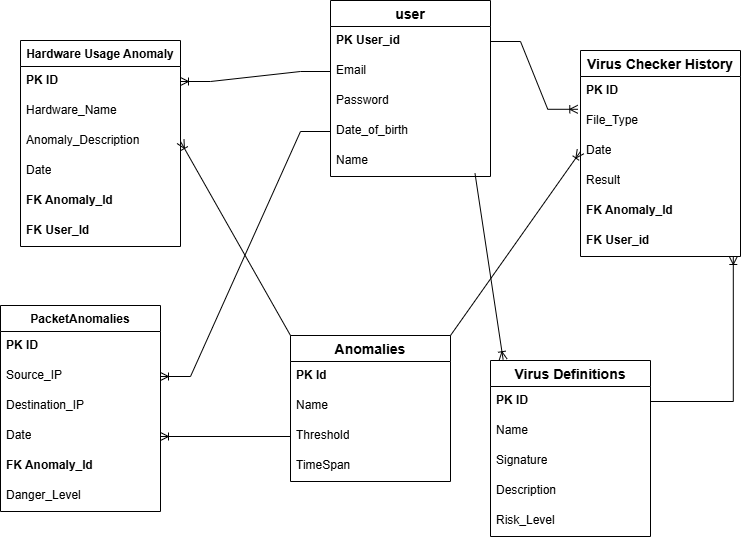

The diagram above was exported from draw.io. Its source (the exported page's mxGraphModel, read from the mxfile embedded in the PNG):
<mxGraphModel dx="1892" dy="1726" grid="1" gridSize="10" guides="1" tooltips="1" connect="1" arrows="1" fold="1" page="1" pageScale="1" pageWidth="850" pageHeight="1100" math="0" shadow="0" extFonts="Permanent Marker^https://fonts.googleapis.com/css?family=Permanent+Marker">
  <root>
    <mxCell id="0" />
    <mxCell id="1" parent="0" />
    <mxCell id="HMKjmh8AD4xDB4Pveasa-1" value="Virus Checker History" style="swimlane;fontStyle=1;childLayout=stackLayout;horizontal=1;startSize=26;horizontalStack=0;resizeParent=1;resizeParentMax=0;resizeLast=0;collapsible=1;marginBottom=0;align=center;fontSize=14;" parent="1" vertex="1">
      <mxGeometry x="380" y="-230" width="160" height="206" as="geometry" />
    </mxCell>
    <mxCell id="HMKjmh8AD4xDB4Pveasa-2" value="&lt;b&gt;PK ID&lt;/b&gt;" style="text;strokeColor=none;fillColor=none;spacingLeft=4;spacingRight=4;overflow=hidden;rotatable=0;points=[[0,0.5],[1,0.5]];portConstraint=eastwest;fontSize=12;whiteSpace=wrap;html=1;" parent="HMKjmh8AD4xDB4Pveasa-1" vertex="1">
      <mxGeometry y="26" width="160" height="30" as="geometry" />
    </mxCell>
    <mxCell id="HMKjmh8AD4xDB4Pveasa-3" value="File_Type" style="text;strokeColor=none;fillColor=none;spacingLeft=4;spacingRight=4;overflow=hidden;rotatable=0;points=[[0,0.5],[1,0.5]];portConstraint=eastwest;fontSize=12;whiteSpace=wrap;html=1;" parent="HMKjmh8AD4xDB4Pveasa-1" vertex="1">
      <mxGeometry y="56" width="160" height="30" as="geometry" />
    </mxCell>
    <mxCell id="HMKjmh8AD4xDB4Pveasa-4" value="Date" style="text;strokeColor=none;fillColor=none;spacingLeft=4;spacingRight=4;overflow=hidden;rotatable=0;points=[[0,0.5],[1,0.5]];portConstraint=eastwest;fontSize=12;whiteSpace=wrap;html=1;" parent="HMKjmh8AD4xDB4Pveasa-1" vertex="1">
      <mxGeometry y="86" width="160" height="30" as="geometry" />
    </mxCell>
    <mxCell id="HMKjmh8AD4xDB4Pveasa-5" value="Result" style="text;strokeColor=none;fillColor=none;spacingLeft=4;spacingRight=4;overflow=hidden;rotatable=0;points=[[0,0.5],[1,0.5]];portConstraint=eastwest;fontSize=12;whiteSpace=wrap;html=1;" parent="HMKjmh8AD4xDB4Pveasa-1" vertex="1">
      <mxGeometry y="116" width="160" height="30" as="geometry" />
    </mxCell>
    <mxCell id="HMKjmh8AD4xDB4Pveasa-6" value="&lt;b&gt;FK Anomaly_Id&lt;/b&gt;" style="text;strokeColor=none;fillColor=none;spacingLeft=4;spacingRight=4;overflow=hidden;rotatable=0;points=[[0,0.5],[1,0.5]];portConstraint=eastwest;fontSize=12;whiteSpace=wrap;html=1;" parent="HMKjmh8AD4xDB4Pveasa-1" vertex="1">
      <mxGeometry y="146" width="160" height="30" as="geometry" />
    </mxCell>
    <mxCell id="HMKjmh8AD4xDB4Pveasa-40" value="&lt;b&gt;FK User_id&lt;/b&gt;" style="text;strokeColor=none;fillColor=none;spacingLeft=4;spacingRight=4;overflow=hidden;rotatable=0;points=[[0,0.5],[1,0.5]];portConstraint=eastwest;fontSize=12;whiteSpace=wrap;html=1;" parent="HMKjmh8AD4xDB4Pveasa-1" vertex="1">
      <mxGeometry y="176" width="160" height="30" as="geometry" />
    </mxCell>
    <mxCell id="HMKjmh8AD4xDB4Pveasa-7" value="user" style="swimlane;fontStyle=1;childLayout=stackLayout;horizontal=1;startSize=26;horizontalStack=0;resizeParent=1;resizeParentMax=0;resizeLast=0;collapsible=1;marginBottom=0;align=center;fontSize=14;" parent="1" vertex="1">
      <mxGeometry x="130" y="-280" width="160" height="176" as="geometry" />
    </mxCell>
    <mxCell id="HMKjmh8AD4xDB4Pveasa-8" value="&lt;b&gt;PK User_id&lt;/b&gt;" style="text;strokeColor=none;fillColor=none;spacingLeft=4;spacingRight=4;overflow=hidden;rotatable=0;points=[[0,0.5],[1,0.5]];portConstraint=eastwest;fontSize=12;whiteSpace=wrap;html=1;" parent="HMKjmh8AD4xDB4Pveasa-7" vertex="1">
      <mxGeometry y="26" width="160" height="30" as="geometry" />
    </mxCell>
    <mxCell id="HMKjmh8AD4xDB4Pveasa-9" value="Email" style="text;strokeColor=none;fillColor=none;spacingLeft=4;spacingRight=4;overflow=hidden;rotatable=0;points=[[0,0.5],[1,0.5]];portConstraint=eastwest;fontSize=12;whiteSpace=wrap;html=1;" parent="HMKjmh8AD4xDB4Pveasa-7" vertex="1">
      <mxGeometry y="56" width="160" height="30" as="geometry" />
    </mxCell>
    <mxCell id="HMKjmh8AD4xDB4Pveasa-10" value="Password" style="text;strokeColor=none;fillColor=none;spacingLeft=4;spacingRight=4;overflow=hidden;rotatable=0;points=[[0,0.5],[1,0.5]];portConstraint=eastwest;fontSize=12;whiteSpace=wrap;html=1;" parent="HMKjmh8AD4xDB4Pveasa-7" vertex="1">
      <mxGeometry y="86" width="160" height="30" as="geometry" />
    </mxCell>
    <mxCell id="HMKjmh8AD4xDB4Pveasa-11" value="Date_of_birth" style="text;strokeColor=none;fillColor=none;spacingLeft=4;spacingRight=4;overflow=hidden;rotatable=0;points=[[0,0.5],[1,0.5]];portConstraint=eastwest;fontSize=12;whiteSpace=wrap;html=1;" parent="HMKjmh8AD4xDB4Pveasa-7" vertex="1">
      <mxGeometry y="116" width="160" height="30" as="geometry" />
    </mxCell>
    <mxCell id="HMKjmh8AD4xDB4Pveasa-12" value="Name" style="text;strokeColor=none;fillColor=none;spacingLeft=4;spacingRight=4;overflow=hidden;rotatable=0;points=[[0,0.5],[1,0.5]];portConstraint=eastwest;fontSize=12;whiteSpace=wrap;html=1;" parent="HMKjmh8AD4xDB4Pveasa-7" vertex="1">
      <mxGeometry y="146" width="160" height="30" as="geometry" />
    </mxCell>
    <mxCell id="HMKjmh8AD4xDB4Pveasa-14" value="Hardware Usage Anomaly" style="swimlane;fontStyle=1;childLayout=stackLayout;horizontal=1;startSize=26;horizontalStack=0;resizeParent=1;resizeParentMax=0;resizeLast=0;collapsible=1;marginBottom=0;align=center;fontSize=12;" parent="1" vertex="1">
      <mxGeometry x="-180" y="-240" width="160" height="206" as="geometry" />
    </mxCell>
    <mxCell id="HMKjmh8AD4xDB4Pveasa-15" value="&lt;b&gt;PK ID&lt;/b&gt;" style="text;strokeColor=none;fillColor=none;spacingLeft=4;spacingRight=4;overflow=hidden;rotatable=0;points=[[0,0.5],[1,0.5]];portConstraint=eastwest;fontSize=12;whiteSpace=wrap;html=1;" parent="HMKjmh8AD4xDB4Pveasa-14" vertex="1">
      <mxGeometry y="26" width="160" height="30" as="geometry" />
    </mxCell>
    <mxCell id="HMKjmh8AD4xDB4Pveasa-16" value="Hardware_Name" style="text;strokeColor=none;fillColor=none;spacingLeft=4;spacingRight=4;overflow=hidden;rotatable=0;points=[[0,0.5],[1,0.5]];portConstraint=eastwest;fontSize=12;whiteSpace=wrap;html=1;" parent="HMKjmh8AD4xDB4Pveasa-14" vertex="1">
      <mxGeometry y="56" width="160" height="30" as="geometry" />
    </mxCell>
    <mxCell id="HMKjmh8AD4xDB4Pveasa-17" value="Anomaly_Description" style="text;strokeColor=none;fillColor=none;spacingLeft=4;spacingRight=4;overflow=hidden;rotatable=0;points=[[0,0.5],[1,0.5]];portConstraint=eastwest;fontSize=12;whiteSpace=wrap;html=1;" parent="HMKjmh8AD4xDB4Pveasa-14" vertex="1">
      <mxGeometry y="86" width="160" height="30" as="geometry" />
    </mxCell>
    <mxCell id="HMKjmh8AD4xDB4Pveasa-18" value="Date" style="text;strokeColor=none;fillColor=none;spacingLeft=4;spacingRight=4;overflow=hidden;rotatable=0;points=[[0,0.5],[1,0.5]];portConstraint=eastwest;fontSize=12;whiteSpace=wrap;html=1;" parent="HMKjmh8AD4xDB4Pveasa-14" vertex="1">
      <mxGeometry y="116" width="160" height="30" as="geometry" />
    </mxCell>
    <mxCell id="HMKjmh8AD4xDB4Pveasa-19" value="&lt;b&gt;FK Anomaly_Id&lt;/b&gt;" style="text;strokeColor=none;fillColor=none;spacingLeft=4;spacingRight=4;overflow=hidden;rotatable=0;points=[[0,0.5],[1,0.5]];portConstraint=eastwest;fontSize=12;whiteSpace=wrap;html=1;" parent="HMKjmh8AD4xDB4Pveasa-14" vertex="1">
      <mxGeometry y="146" width="160" height="30" as="geometry" />
    </mxCell>
    <mxCell id="HMKjmh8AD4xDB4Pveasa-21" value="&lt;b&gt;FK User_Id&lt;/b&gt;" style="text;strokeColor=none;fillColor=none;spacingLeft=4;spacingRight=4;overflow=hidden;rotatable=0;points=[[0,0.5],[1,0.5]];portConstraint=eastwest;fontSize=12;whiteSpace=wrap;html=1;" parent="HMKjmh8AD4xDB4Pveasa-14" vertex="1">
      <mxGeometry y="176" width="160" height="30" as="geometry" />
    </mxCell>
    <mxCell id="HMKjmh8AD4xDB4Pveasa-22" value="PacketAnomalies" style="swimlane;fontStyle=1;childLayout=stackLayout;horizontal=1;startSize=26;horizontalStack=0;resizeParent=1;resizeParentMax=0;resizeLast=0;collapsible=1;marginBottom=0;align=center;fontSize=12;" parent="1" vertex="1">
      <mxGeometry x="-200" y="25" width="160" height="206" as="geometry" />
    </mxCell>
    <mxCell id="HMKjmh8AD4xDB4Pveasa-23" value="&lt;b&gt;PK ID&lt;/b&gt;" style="text;strokeColor=none;fillColor=none;spacingLeft=4;spacingRight=4;overflow=hidden;rotatable=0;points=[[0,0.5],[1,0.5]];portConstraint=eastwest;fontSize=12;whiteSpace=wrap;html=1;" parent="HMKjmh8AD4xDB4Pveasa-22" vertex="1">
      <mxGeometry y="26" width="160" height="30" as="geometry" />
    </mxCell>
    <mxCell id="HMKjmh8AD4xDB4Pveasa-24" value="Source_IP" style="text;strokeColor=none;fillColor=none;spacingLeft=4;spacingRight=4;overflow=hidden;rotatable=0;points=[[0,0.5],[1,0.5]];portConstraint=eastwest;fontSize=12;whiteSpace=wrap;html=1;" parent="HMKjmh8AD4xDB4Pveasa-22" vertex="1">
      <mxGeometry y="56" width="160" height="30" as="geometry" />
    </mxCell>
    <mxCell id="HMKjmh8AD4xDB4Pveasa-25" value="Destination_IP" style="text;strokeColor=none;fillColor=none;spacingLeft=4;spacingRight=4;overflow=hidden;rotatable=0;points=[[0,0.5],[1,0.5]];portConstraint=eastwest;fontSize=12;whiteSpace=wrap;html=1;" parent="HMKjmh8AD4xDB4Pveasa-22" vertex="1">
      <mxGeometry y="86" width="160" height="30" as="geometry" />
    </mxCell>
    <mxCell id="HMKjmh8AD4xDB4Pveasa-26" value="Date" style="text;strokeColor=none;fillColor=none;spacingLeft=4;spacingRight=4;overflow=hidden;rotatable=0;points=[[0,0.5],[1,0.5]];portConstraint=eastwest;fontSize=12;whiteSpace=wrap;html=1;" parent="HMKjmh8AD4xDB4Pveasa-22" vertex="1">
      <mxGeometry y="116" width="160" height="30" as="geometry" />
    </mxCell>
    <mxCell id="HMKjmh8AD4xDB4Pveasa-27" value="&lt;b&gt;FK Anomaly_Id&lt;/b&gt;" style="text;strokeColor=none;fillColor=none;spacingLeft=4;spacingRight=4;overflow=hidden;rotatable=0;points=[[0,0.5],[1,0.5]];portConstraint=eastwest;fontSize=12;whiteSpace=wrap;html=1;" parent="HMKjmh8AD4xDB4Pveasa-22" vertex="1">
      <mxGeometry y="146" width="160" height="30" as="geometry" />
    </mxCell>
    <mxCell id="HMKjmh8AD4xDB4Pveasa-28" value="Danger_Level" style="text;strokeColor=none;fillColor=none;spacingLeft=4;spacingRight=4;overflow=hidden;rotatable=0;points=[[0,0.5],[1,0.5]];portConstraint=eastwest;fontSize=12;whiteSpace=wrap;html=1;" parent="HMKjmh8AD4xDB4Pveasa-22" vertex="1">
      <mxGeometry y="176" width="160" height="30" as="geometry" />
    </mxCell>
    <mxCell id="HMKjmh8AD4xDB4Pveasa-31" value="Anomalies" style="swimlane;fontStyle=1;childLayout=stackLayout;horizontal=1;startSize=26;horizontalStack=0;resizeParent=1;resizeParentMax=0;resizeLast=0;collapsible=1;marginBottom=0;align=center;fontSize=14;" parent="1" vertex="1">
      <mxGeometry x="90" y="55" width="160" height="146" as="geometry" />
    </mxCell>
    <mxCell id="HMKjmh8AD4xDB4Pveasa-32" value="&lt;b&gt;PK Id&lt;/b&gt;" style="text;strokeColor=none;fillColor=none;spacingLeft=4;spacingRight=4;overflow=hidden;rotatable=0;points=[[0,0.5],[1,0.5]];portConstraint=eastwest;fontSize=12;whiteSpace=wrap;html=1;" parent="HMKjmh8AD4xDB4Pveasa-31" vertex="1">
      <mxGeometry y="26" width="160" height="30" as="geometry" />
    </mxCell>
    <mxCell id="HMKjmh8AD4xDB4Pveasa-33" value="Name" style="text;strokeColor=none;fillColor=none;spacingLeft=4;spacingRight=4;overflow=hidden;rotatable=0;points=[[0,0.5],[1,0.5]];portConstraint=eastwest;fontSize=12;whiteSpace=wrap;html=1;" parent="HMKjmh8AD4xDB4Pveasa-31" vertex="1">
      <mxGeometry y="56" width="160" height="30" as="geometry" />
    </mxCell>
    <mxCell id="HMKjmh8AD4xDB4Pveasa-34" value="Threshold" style="text;strokeColor=none;fillColor=none;spacingLeft=4;spacingRight=4;overflow=hidden;rotatable=0;points=[[0,0.5],[1,0.5]];portConstraint=eastwest;fontSize=12;whiteSpace=wrap;html=1;" parent="HMKjmh8AD4xDB4Pveasa-31" vertex="1">
      <mxGeometry y="86" width="160" height="30" as="geometry" />
    </mxCell>
    <mxCell id="HMKjmh8AD4xDB4Pveasa-35" value="TimeSpan" style="text;strokeColor=none;fillColor=none;spacingLeft=4;spacingRight=4;overflow=hidden;rotatable=0;points=[[0,0.5],[1,0.5]];portConstraint=eastwest;fontSize=12;whiteSpace=wrap;html=1;" parent="HMKjmh8AD4xDB4Pveasa-31" vertex="1">
      <mxGeometry y="116" width="160" height="30" as="geometry" />
    </mxCell>
    <mxCell id="HMKjmh8AD4xDB4Pveasa-41" value="Virus Definitions" style="swimlane;fontStyle=1;childLayout=stackLayout;horizontal=1;startSize=26;horizontalStack=0;resizeParent=1;resizeParentMax=0;resizeLast=0;collapsible=1;marginBottom=0;align=center;fontSize=14;" parent="1" vertex="1">
      <mxGeometry x="290" y="80" width="160" height="176" as="geometry" />
    </mxCell>
    <mxCell id="HMKjmh8AD4xDB4Pveasa-42" value="&lt;b&gt;PK ID&lt;/b&gt;" style="text;strokeColor=none;fillColor=none;spacingLeft=4;spacingRight=4;overflow=hidden;rotatable=0;points=[[0,0.5],[1,0.5]];portConstraint=eastwest;fontSize=12;whiteSpace=wrap;html=1;" parent="HMKjmh8AD4xDB4Pveasa-41" vertex="1">
      <mxGeometry y="26" width="160" height="30" as="geometry" />
    </mxCell>
    <mxCell id="HMKjmh8AD4xDB4Pveasa-43" value="Name" style="text;strokeColor=none;fillColor=none;spacingLeft=4;spacingRight=4;overflow=hidden;rotatable=0;points=[[0,0.5],[1,0.5]];portConstraint=eastwest;fontSize=12;whiteSpace=wrap;html=1;" parent="HMKjmh8AD4xDB4Pveasa-41" vertex="1">
      <mxGeometry y="56" width="160" height="30" as="geometry" />
    </mxCell>
    <mxCell id="HMKjmh8AD4xDB4Pveasa-44" value="Signature" style="text;strokeColor=none;fillColor=none;spacingLeft=4;spacingRight=4;overflow=hidden;rotatable=0;points=[[0,0.5],[1,0.5]];portConstraint=eastwest;fontSize=12;whiteSpace=wrap;html=1;" parent="HMKjmh8AD4xDB4Pveasa-41" vertex="1">
      <mxGeometry y="86" width="160" height="30" as="geometry" />
    </mxCell>
    <mxCell id="HMKjmh8AD4xDB4Pveasa-45" value="Description" style="text;strokeColor=none;fillColor=none;spacingLeft=4;spacingRight=4;overflow=hidden;rotatable=0;points=[[0,0.5],[1,0.5]];portConstraint=eastwest;fontSize=12;whiteSpace=wrap;html=1;" parent="HMKjmh8AD4xDB4Pveasa-41" vertex="1">
      <mxGeometry y="116" width="160" height="30" as="geometry" />
    </mxCell>
    <mxCell id="HMKjmh8AD4xDB4Pveasa-46" value="Risk_Level" style="text;strokeColor=none;fillColor=none;spacingLeft=4;spacingRight=4;overflow=hidden;rotatable=0;points=[[0,0.5],[1,0.5]];portConstraint=eastwest;fontSize=12;whiteSpace=wrap;html=1;" parent="HMKjmh8AD4xDB4Pveasa-41" vertex="1">
      <mxGeometry y="146" width="160" height="30" as="geometry" />
    </mxCell>
    <mxCell id="HMKjmh8AD4xDB4Pveasa-49" value="" style="edgeStyle=entityRelationEdgeStyle;fontSize=12;html=1;endArrow=ERoneToMany;rounded=0;exitX=1;exitY=0.5;exitDx=0;exitDy=0;entryX=-0.017;entryY=0.093;entryDx=0;entryDy=0;entryPerimeter=0;" parent="1" source="HMKjmh8AD4xDB4Pveasa-8" target="HMKjmh8AD4xDB4Pveasa-3" edge="1">
      <mxGeometry width="100" height="100" relative="1" as="geometry">
        <mxPoint x="380" y="-80" as="sourcePoint" />
        <mxPoint x="480" y="-180" as="targetPoint" />
      </mxGeometry>
    </mxCell>
    <mxCell id="HMKjmh8AD4xDB4Pveasa-52" value="" style="edgeStyle=entityRelationEdgeStyle;fontSize=12;html=1;endArrow=ERoneToMany;rounded=0;exitX=0;exitY=0.5;exitDx=0;exitDy=0;entryX=1;entryY=0.5;entryDx=0;entryDy=0;" parent="1" source="HMKjmh8AD4xDB4Pveasa-9" target="HMKjmh8AD4xDB4Pveasa-15" edge="1">
      <mxGeometry width="100" height="100" relative="1" as="geometry">
        <mxPoint x="170" y="50" as="sourcePoint" />
        <mxPoint x="270" y="-50" as="targetPoint" />
      </mxGeometry>
    </mxCell>
    <mxCell id="HMKjmh8AD4xDB4Pveasa-54" value="" style="fontSize=12;html=1;endArrow=ERoneToMany;rounded=0;exitX=0;exitY=0.5;exitDx=0;exitDy=0;entryX=1;entryY=0.5;entryDx=0;entryDy=0;" parent="1" source="HMKjmh8AD4xDB4Pveasa-34" target="HMKjmh8AD4xDB4Pveasa-26" edge="1">
      <mxGeometry width="100" height="100" relative="1" as="geometry">
        <mxPoint x="170" y="50" as="sourcePoint" />
        <mxPoint x="270" y="-50" as="targetPoint" />
      </mxGeometry>
    </mxCell>
    <mxCell id="HMKjmh8AD4xDB4Pveasa-55" value="" style="fontSize=12;html=1;endArrow=ERoneToMany;rounded=0;exitX=1;exitY=0.5;exitDx=0;exitDy=0;edgeStyle=orthogonalEdgeStyle;entryX=0.955;entryY=1;entryDx=0;entryDy=0;entryPerimeter=0;" parent="1" source="HMKjmh8AD4xDB4Pveasa-42" target="HMKjmh8AD4xDB4Pveasa-40" edge="1">
      <mxGeometry width="100" height="100" relative="1" as="geometry">
        <mxPoint x="170" y="50" as="sourcePoint" />
        <mxPoint x="470" y="-20" as="targetPoint" />
      </mxGeometry>
    </mxCell>
    <mxCell id="U_O_SDXNhXebPRUYIFCv-1" value="" style="edgeStyle=entityRelationEdgeStyle;fontSize=12;html=1;endArrow=ERoneToMany;rounded=0;exitX=0;exitY=0.5;exitDx=0;exitDy=0;entryX=1;entryY=0.5;entryDx=0;entryDy=0;" edge="1" parent="1" source="HMKjmh8AD4xDB4Pveasa-11" target="HMKjmh8AD4xDB4Pveasa-24">
      <mxGeometry width="100" height="100" relative="1" as="geometry">
        <mxPoint x="120" y="20" as="sourcePoint" />
        <mxPoint x="220" y="-80" as="targetPoint" />
      </mxGeometry>
    </mxCell>
    <mxCell id="U_O_SDXNhXebPRUYIFCv-2" value="" style="fontSize=12;html=1;endArrow=ERoneToMany;rounded=0;entryX=0.079;entryY=-0.005;entryDx=0;entryDy=0;exitX=0.903;exitY=0.893;exitDx=0;exitDy=0;exitPerimeter=0;entryPerimeter=0;" edge="1" parent="1" source="HMKjmh8AD4xDB4Pveasa-12" target="HMKjmh8AD4xDB4Pveasa-41">
      <mxGeometry width="100" height="100" relative="1" as="geometry">
        <mxPoint x="170" y="20" as="sourcePoint" />
        <mxPoint x="270" y="-80" as="targetPoint" />
      </mxGeometry>
    </mxCell>
    <mxCell id="U_O_SDXNhXebPRUYIFCv-7" value="" style="fontSize=12;html=1;endArrow=ERoneToMany;rounded=0;exitX=0;exitY=0;exitDx=0;exitDy=0;entryX=1;entryY=0.5;entryDx=0;entryDy=0;" edge="1" parent="1" source="HMKjmh8AD4xDB4Pveasa-31" target="HMKjmh8AD4xDB4Pveasa-17">
      <mxGeometry width="100" height="100" relative="1" as="geometry">
        <mxPoint x="-290" y="30" as="sourcePoint" />
        <mxPoint x="-190" y="-70" as="targetPoint" />
      </mxGeometry>
    </mxCell>
    <mxCell id="U_O_SDXNhXebPRUYIFCv-8" value="" style="fontSize=12;html=1;endArrow=ERoneToMany;rounded=0;entryX=0;entryY=0.5;entryDx=0;entryDy=0;exitX=1;exitY=0;exitDx=0;exitDy=0;" edge="1" parent="1" source="HMKjmh8AD4xDB4Pveasa-31" target="HMKjmh8AD4xDB4Pveasa-4">
      <mxGeometry width="100" height="100" relative="1" as="geometry">
        <mxPoint x="190" y="30" as="sourcePoint" />
        <mxPoint x="290" y="-70" as="targetPoint" />
      </mxGeometry>
    </mxCell>
  </root>
</mxGraphModel>